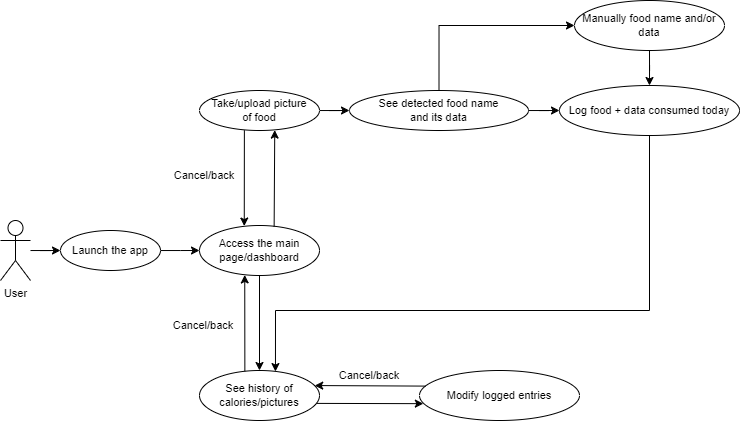

The diagram above was exported from draw.io. Its source (the exported page's mxGraphModel, read from the mxfile embedded in the PNG):
<mxGraphModel dx="925" dy="489" grid="1" gridSize="10" guides="1" tooltips="1" connect="1" arrows="1" fold="1" page="1" pageScale="1" pageWidth="827" pageHeight="1169" math="0" shadow="0">
  <root>
    <mxCell id="0" />
    <mxCell id="1" parent="0" />
    <mxCell id="Urzz401wbMbn4Pt66lUd-5" style="edgeStyle=orthogonalEdgeStyle;rounded=0;orthogonalLoop=1;jettySize=auto;html=1;entryX=0;entryY=0.5;entryDx=0;entryDy=0;fontSize=11;" parent="1" source="Urzz401wbMbn4Pt66lUd-2" target="Urzz401wbMbn4Pt66lUd-4" edge="1">
      <mxGeometry relative="1" as="geometry" />
    </mxCell>
    <mxCell id="Urzz401wbMbn4Pt66lUd-2" value="User" style="shape=umlActor;verticalLabelPosition=bottom;verticalAlign=top;html=1;outlineConnect=0;fontSize=11;" parent="1" vertex="1">
      <mxGeometry x="21" y="290" width="30" height="60" as="geometry" />
    </mxCell>
    <mxCell id="vmRqja1-odZnFc-yADqm-6" style="edgeStyle=orthogonalEdgeStyle;rounded=0;orthogonalLoop=1;jettySize=auto;html=1;entryX=0;entryY=0.5;entryDx=0;entryDy=0;fontSize=11;" edge="1" parent="1" source="Urzz401wbMbn4Pt66lUd-4" target="vmRqja1-odZnFc-yADqm-2">
      <mxGeometry relative="1" as="geometry" />
    </mxCell>
    <mxCell id="Urzz401wbMbn4Pt66lUd-4" value="Launch the app" style="ellipse;whiteSpace=wrap;html=1;fontSize=11;" parent="1" vertex="1">
      <mxGeometry x="81" y="300" width="100" height="40" as="geometry" />
    </mxCell>
    <mxCell id="Urzz401wbMbn4Pt66lUd-12" style="edgeStyle=orthogonalEdgeStyle;rounded=0;orthogonalLoop=1;jettySize=auto;html=1;entryX=0;entryY=0.5;entryDx=0;entryDy=0;fontSize=11;" parent="1" source="Urzz401wbMbn4Pt66lUd-6" target="Urzz401wbMbn4Pt66lUd-11" edge="1">
      <mxGeometry relative="1" as="geometry" />
    </mxCell>
    <mxCell id="Urzz401wbMbn4Pt66lUd-6" value="Take/upload picture &lt;br&gt;of food" style="ellipse;whiteSpace=wrap;html=1;fontSize=11;" parent="1" vertex="1">
      <mxGeometry x="220" y="160" width="120" height="40" as="geometry" />
    </mxCell>
    <mxCell id="Urzz401wbMbn4Pt66lUd-7" value="See history of calories/pictures" style="ellipse;whiteSpace=wrap;html=1;fontSize=11;" parent="1" vertex="1">
      <mxGeometry x="220" y="440" width="120" height="50" as="geometry" />
    </mxCell>
    <mxCell id="Urzz401wbMbn4Pt66lUd-16" style="edgeStyle=orthogonalEdgeStyle;rounded=0;orthogonalLoop=1;jettySize=auto;html=1;entryX=0;entryY=0.5;entryDx=0;entryDy=0;fontSize=11;" parent="1" source="Urzz401wbMbn4Pt66lUd-11" target="Urzz401wbMbn4Pt66lUd-13" edge="1">
      <mxGeometry relative="1" as="geometry">
        <mxPoint x="590" y="95" as="targetPoint" />
        <Array as="points">
          <mxPoint x="460" y="95" />
        </Array>
      </mxGeometry>
    </mxCell>
    <mxCell id="Urzz401wbMbn4Pt66lUd-19" style="edgeStyle=orthogonalEdgeStyle;rounded=0;orthogonalLoop=1;jettySize=auto;html=1;entryX=0;entryY=0.5;entryDx=0;entryDy=0;fontSize=11;" parent="1" source="Urzz401wbMbn4Pt66lUd-11" target="Urzz401wbMbn4Pt66lUd-17" edge="1">
      <mxGeometry relative="1" as="geometry" />
    </mxCell>
    <mxCell id="Urzz401wbMbn4Pt66lUd-11" value="See detected food name &lt;br style=&quot;font-size: 11px;&quot;&gt;and its data" style="ellipse;whiteSpace=wrap;html=1;fontSize=11;" parent="1" vertex="1">
      <mxGeometry x="370" y="160" width="179" height="40" as="geometry" />
    </mxCell>
    <mxCell id="vmRqja1-odZnFc-yADqm-32" style="edgeStyle=orthogonalEdgeStyle;rounded=0;orthogonalLoop=1;jettySize=auto;html=1;entryX=0.5;entryY=0;entryDx=0;entryDy=0;" edge="1" parent="1" source="Urzz401wbMbn4Pt66lUd-13" target="Urzz401wbMbn4Pt66lUd-17">
      <mxGeometry relative="1" as="geometry" />
    </mxCell>
    <mxCell id="Urzz401wbMbn4Pt66lUd-13" value="Manually food name and/or data" style="ellipse;whiteSpace=wrap;html=1;fontSize=11;" parent="1" vertex="1">
      <mxGeometry x="595" y="70" width="150" height="50" as="geometry" />
    </mxCell>
    <mxCell id="Urzz401wbMbn4Pt66lUd-17" value="Log food + data consumed today" style="ellipse;whiteSpace=wrap;html=1;fontSize=11;" parent="1" vertex="1">
      <mxGeometry x="580" y="155" width="180" height="50" as="geometry" />
    </mxCell>
    <mxCell id="Urzz401wbMbn4Pt66lUd-20" value="Modify logged entries" style="ellipse;whiteSpace=wrap;html=1;fontSize=11;" parent="1" vertex="1">
      <mxGeometry x="440" y="440" width="160" height="50" as="geometry" />
    </mxCell>
    <mxCell id="vmRqja1-odZnFc-yADqm-2" value="Access the main page/dashboard" style="ellipse;whiteSpace=wrap;html=1;fontSize=11;" vertex="1" parent="1">
      <mxGeometry x="220" y="295" width="120" height="50" as="geometry" />
    </mxCell>
    <mxCell id="vmRqja1-odZnFc-yADqm-17" value="" style="endArrow=classic;html=1;rounded=0;exitX=0.622;exitY=0.019;exitDx=0;exitDy=0;entryX=0.627;entryY=0.99;entryDx=0;entryDy=0;exitPerimeter=0;entryPerimeter=0;fontSize=11;" edge="1" parent="1" source="vmRqja1-odZnFc-yADqm-2" target="Urzz401wbMbn4Pt66lUd-6">
      <mxGeometry width="50" height="50" relative="1" as="geometry">
        <mxPoint x="260" y="220" as="sourcePoint" />
        <mxPoint x="310" y="170" as="targetPoint" />
      </mxGeometry>
    </mxCell>
    <mxCell id="vmRqja1-odZnFc-yADqm-18" value="" style="endArrow=classic;html=1;rounded=0;exitX=0.374;exitY=0.994;exitDx=0;exitDy=0;entryX=0.373;entryY=0.011;entryDx=0;entryDy=0;exitPerimeter=0;entryPerimeter=0;fontSize=11;" edge="1" parent="1" source="Urzz401wbMbn4Pt66lUd-6" target="vmRqja1-odZnFc-yADqm-2">
      <mxGeometry width="50" height="50" relative="1" as="geometry">
        <mxPoint x="260" y="260" as="sourcePoint" />
        <mxPoint x="310" y="210" as="targetPoint" />
      </mxGeometry>
    </mxCell>
    <mxCell id="vmRqja1-odZnFc-yADqm-19" value="Cancel/back" style="text;html=1;strokeColor=none;fillColor=none;align=center;verticalAlign=middle;whiteSpace=wrap;rounded=0;fontSize=11;" vertex="1" parent="1">
      <mxGeometry x="200" y="240" width="50" height="9" as="geometry" />
    </mxCell>
    <mxCell id="vmRqja1-odZnFc-yADqm-20" value="" style="endArrow=classic;html=1;rounded=0;exitX=0.5;exitY=1;exitDx=0;exitDy=0;entryX=0.5;entryY=0;entryDx=0;entryDy=0;fontSize=11;" edge="1" parent="1" source="vmRqja1-odZnFc-yADqm-2" target="Urzz401wbMbn4Pt66lUd-7">
      <mxGeometry width="50" height="50" relative="1" as="geometry">
        <mxPoint x="310" y="370" as="sourcePoint" />
        <mxPoint x="360" y="320" as="targetPoint" />
      </mxGeometry>
    </mxCell>
    <mxCell id="vmRqja1-odZnFc-yADqm-21" value="" style="endArrow=classic;html=1;rounded=0;exitX=0.378;exitY=0.013;exitDx=0;exitDy=0;entryX=0.377;entryY=0.989;entryDx=0;entryDy=0;exitPerimeter=0;entryPerimeter=0;fontSize=11;" edge="1" parent="1" source="Urzz401wbMbn4Pt66lUd-7" target="vmRqja1-odZnFc-yADqm-2">
      <mxGeometry width="50" height="50" relative="1" as="geometry">
        <mxPoint x="290" y="355" as="sourcePoint" />
        <mxPoint x="290" y="450" as="targetPoint" />
      </mxGeometry>
    </mxCell>
    <mxCell id="vmRqja1-odZnFc-yADqm-22" value="Cancel/back" style="text;html=1;strokeColor=none;fillColor=none;align=center;verticalAlign=middle;whiteSpace=wrap;rounded=0;fontSize=11;" vertex="1" parent="1">
      <mxGeometry x="200" y="390" width="48" height="10" as="geometry" />
    </mxCell>
    <mxCell id="vmRqja1-odZnFc-yADqm-27" value="" style="endArrow=classic;html=1;rounded=0;exitX=0.038;exitY=0.312;exitDx=0;exitDy=0;exitPerimeter=0;entryX=0.96;entryY=0.301;entryDx=0;entryDy=0;entryPerimeter=0;fontSize=11;" edge="1" parent="1" source="Urzz401wbMbn4Pt66lUd-20" target="Urzz401wbMbn4Pt66lUd-7">
      <mxGeometry width="50" height="50" relative="1" as="geometry">
        <mxPoint x="450" y="450" as="sourcePoint" />
        <mxPoint x="500" y="400" as="targetPoint" />
      </mxGeometry>
    </mxCell>
    <mxCell id="vmRqja1-odZnFc-yADqm-28" value="" style="endArrow=classic;html=1;rounded=0;exitX=0.976;exitY=0.658;exitDx=0;exitDy=0;exitPerimeter=0;entryX=0.024;entryY=0.663;entryDx=0;entryDy=0;entryPerimeter=0;fontSize=11;" edge="1" parent="1" source="Urzz401wbMbn4Pt66lUd-7" target="Urzz401wbMbn4Pt66lUd-20">
      <mxGeometry width="50" height="50" relative="1" as="geometry">
        <mxPoint x="457" y="466" as="sourcePoint" />
        <mxPoint x="345" y="465" as="targetPoint" />
      </mxGeometry>
    </mxCell>
    <mxCell id="vmRqja1-odZnFc-yADqm-29" value="Cancel/back" style="text;html=1;strokeColor=none;fillColor=none;align=center;verticalAlign=middle;whiteSpace=wrap;rounded=0;fontSize=11;" vertex="1" parent="1">
      <mxGeometry x="360" y="430" width="60" height="30" as="geometry" />
    </mxCell>
    <mxCell id="vmRqja1-odZnFc-yADqm-30" value="" style="endArrow=classic;html=1;rounded=0;exitX=0.5;exitY=1;exitDx=0;exitDy=0;entryX=0.633;entryY=0.021;entryDx=0;entryDy=0;entryPerimeter=0;fontSize=11;" edge="1" parent="1" source="Urzz401wbMbn4Pt66lUd-17" target="Urzz401wbMbn4Pt66lUd-7">
      <mxGeometry width="50" height="50" relative="1" as="geometry">
        <mxPoint x="390" y="350" as="sourcePoint" />
        <mxPoint x="440" y="300" as="targetPoint" />
        <Array as="points">
          <mxPoint x="670" y="380" />
          <mxPoint x="296" y="380" />
        </Array>
      </mxGeometry>
    </mxCell>
  </root>
</mxGraphModel>